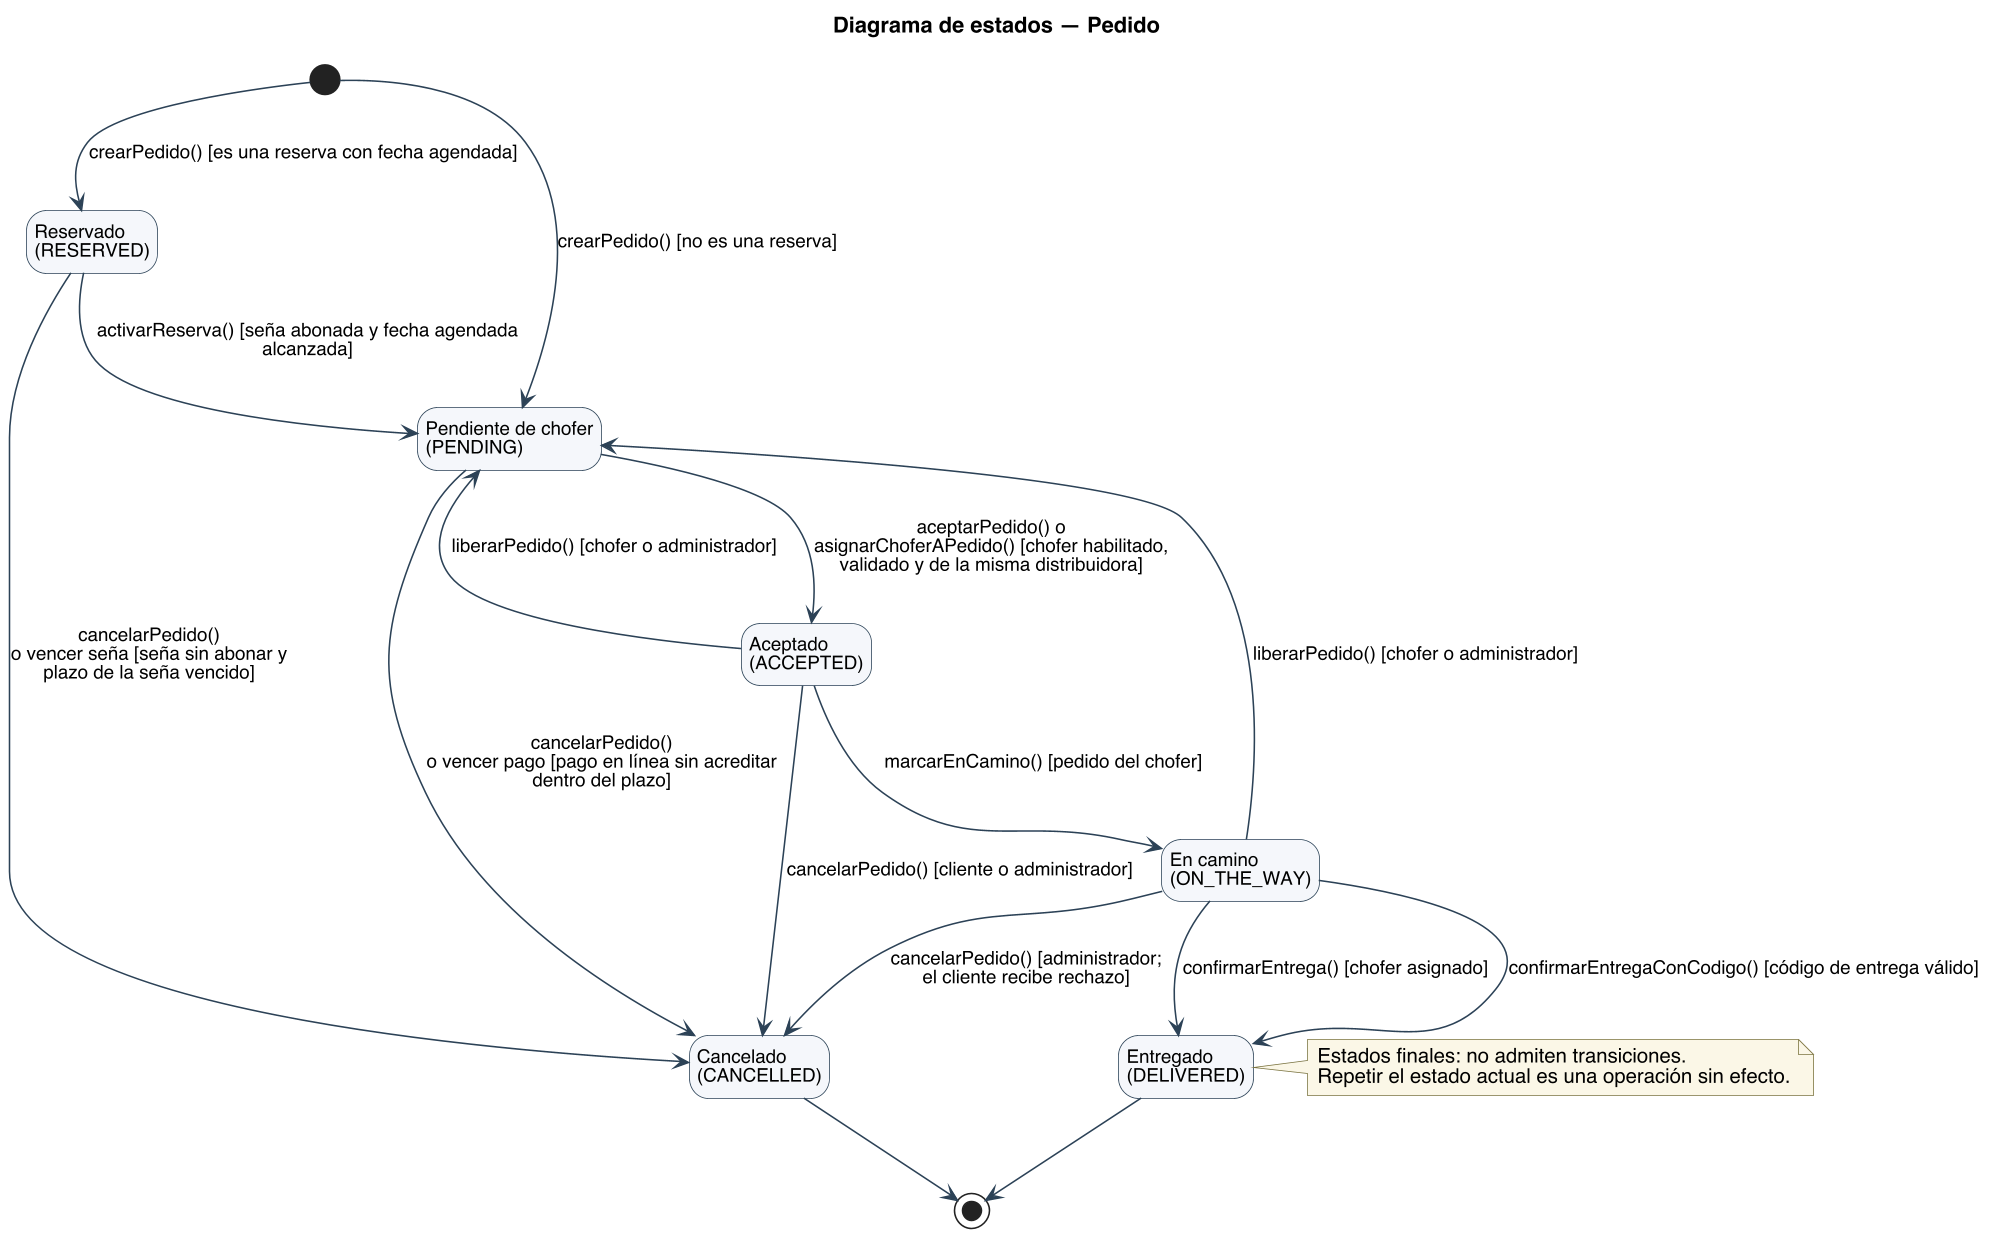

The diagram above was rendered by PlantUML. Its source (embedded in the PNG):
@startuml
title Diagrama de estados — Pedido
skinparam backgroundColor #FFFFFF
skinparam shadowing false
skinparam defaultFontName Helvetica
skinparam defaultFontSize 13
skinparam dpi 150
skinparam ArrowColor #2C4257
skinparam state {
  BorderColor #2C4257
  BackgroundColor #F4F7FA
  StartColor #2C4257
  EndColor #2C4257
  AttributeFontSize 12
}
skinparam ArrowFontSize 12
skinparam NoteBackgroundColor #FBF7E6
skinparam NoteBorderColor #7A7340
hide empty description
state "Reservado\n(RESERVED)" as RESERVED
state "Pendiente de chofer\n(PENDING)" as PENDING
state "Aceptado\n(ACCEPTED)" as ACCEPTED
state "En camino\n(ON_THE_WAY)" as ON_THE_WAY
state "Entregado\n(DELIVERED)" as DELIVERED
state "Cancelado\n(CANCELLED)" as CANCELLED

[*] --> PENDING : crearPedido() [no es una reserva]
[*] --> RESERVED : crearPedido() [es una reserva con fecha agendada]
RESERVED --> PENDING : activarReserva() [seña abonada y fecha agendada\nalcanzada]
RESERVED --> CANCELLED : cancelarPedido()\no vencer seña [seña sin abonar y\nplazo de la seña vencido]
PENDING --> ACCEPTED : aceptarPedido() o\nasignarChoferAPedido() [chofer habilitado,\nvalidado y de la misma distribuidora]
PENDING --> CANCELLED : cancelarPedido()\no vencer pago [pago en línea sin acreditar\ndentro del plazo]
ACCEPTED --> ON_THE_WAY : marcarEnCamino() [pedido del chofer]
ACCEPTED --> PENDING : liberarPedido() [chofer o administrador]
ACCEPTED --> CANCELLED : cancelarPedido() [cliente o administrador]
ON_THE_WAY --> DELIVERED : confirmarEntrega() [chofer asignado]
ON_THE_WAY --> DELIVERED : confirmarEntregaConCodigo() [código de entrega válido]
ON_THE_WAY --> PENDING : liberarPedido() [chofer o administrador]
ON_THE_WAY --> CANCELLED : cancelarPedido() [administrador;\nel cliente recibe rechazo]
DELIVERED --> [*]
CANCELLED --> [*]

note right of DELIVERED
  Estados finales: no admiten transiciones.
  Repetir el estado actual es una operación sin efecto.
end note
@enduml